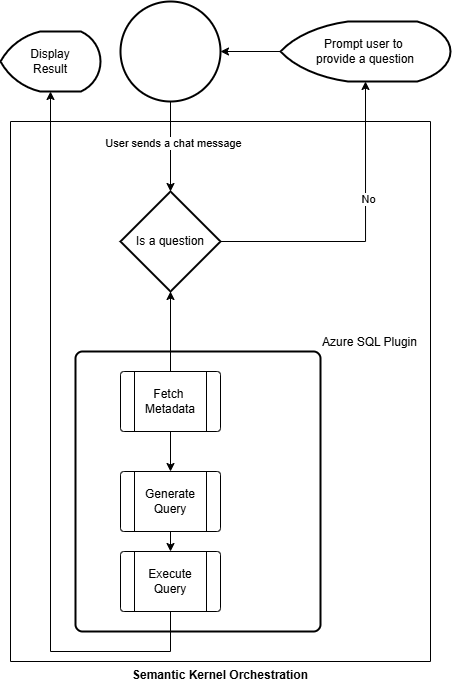

The diagram above was exported from draw.io. Its source (the exported page's mxGraphModel, read from the mxfile embedded in the PNG):
<mxGraphModel dx="1392" dy="788" grid="1" gridSize="10" guides="1" tooltips="1" connect="1" arrows="1" fold="1" page="1" pageScale="1" pageWidth="850" pageHeight="1100" math="0" shadow="0">
  <root>
    <mxCell id="0" />
    <mxCell id="1" parent="0" />
    <mxCell id="7TtXA9ZofhbRcGoxQaFU-2" style="edgeStyle=orthogonalEdgeStyle;rounded=0;orthogonalLoop=1;jettySize=auto;html=1;entryX=0.5;entryY=0;entryDx=0;entryDy=0;entryPerimeter=0;" parent="1" source="7TtXA9ZofhbRcGoxQaFU-1" target="7TtXA9ZofhbRcGoxQaFU-4" edge="1">
      <mxGeometry relative="1" as="geometry">
        <mxPoint x="350" y="270" as="targetPoint" />
      </mxGeometry>
    </mxCell>
    <mxCell id="7TtXA9ZofhbRcGoxQaFU-3" value="User sends a chat message" style="edgeLabel;html=1;align=center;verticalAlign=middle;resizable=0;points=[];" parent="7TtXA9ZofhbRcGoxQaFU-2" vertex="1" connectable="0">
      <mxGeometry x="-0.0807" y="3" relative="1" as="geometry">
        <mxPoint as="offset" />
      </mxGeometry>
    </mxCell>
    <mxCell id="7TtXA9ZofhbRcGoxQaFU-1" value="" style="strokeWidth=2;html=1;shape=mxgraph.flowchart.start_2;whiteSpace=wrap;" parent="1" vertex="1">
      <mxGeometry x="300" y="50" width="100" height="100" as="geometry" />
    </mxCell>
    <mxCell id="7TtXA9ZofhbRcGoxQaFU-5" style="edgeStyle=orthogonalEdgeStyle;rounded=0;orthogonalLoop=1;jettySize=auto;html=1;exitX=1;exitY=0.5;exitDx=0;exitDy=0;exitPerimeter=0;entryX=0.5;entryY=1;entryDx=0;entryDy=0;entryPerimeter=0;" parent="1" source="7TtXA9ZofhbRcGoxQaFU-4" target="7TtXA9ZofhbRcGoxQaFU-7" edge="1">
      <mxGeometry relative="1" as="geometry">
        <mxPoint x="520" y="290" as="targetPoint" />
      </mxGeometry>
    </mxCell>
    <mxCell id="7TtXA9ZofhbRcGoxQaFU-6" value="No" style="edgeLabel;html=1;align=center;verticalAlign=middle;resizable=0;points=[];" parent="7TtXA9ZofhbRcGoxQaFU-5" vertex="1" connectable="0">
      <mxGeometry x="0.2262" y="-3" relative="1" as="geometry">
        <mxPoint as="offset" />
      </mxGeometry>
    </mxCell>
    <mxCell id="7TtXA9ZofhbRcGoxQaFU-9" style="edgeStyle=orthogonalEdgeStyle;rounded=0;orthogonalLoop=1;jettySize=auto;html=1;exitX=0.5;exitY=1;exitDx=0;exitDy=0;exitPerimeter=0;entryX=0.5;entryY=0;entryDx=0;entryDy=0;" parent="1" source="7TtXA9ZofhbRcGoxQaFU-4" target="7TtXA9ZofhbRcGoxQaFU-13" edge="1">
      <mxGeometry relative="1" as="geometry">
        <mxPoint x="350" y="400" as="targetPoint" />
      </mxGeometry>
    </mxCell>
    <mxCell id="7TtXA9ZofhbRcGoxQaFU-4" value="Is a question" style="strokeWidth=2;html=1;shape=mxgraph.flowchart.decision;whiteSpace=wrap;" parent="1" vertex="1">
      <mxGeometry x="300" y="240" width="100" height="100" as="geometry" />
    </mxCell>
    <mxCell id="7TtXA9ZofhbRcGoxQaFU-7" value="Prompt user to&amp;nbsp;&lt;div&gt;provide a question&lt;/div&gt;" style="strokeWidth=2;html=1;shape=mxgraph.flowchart.display;whiteSpace=wrap;" parent="1" vertex="1">
      <mxGeometry x="460" y="70" width="170" height="60" as="geometry" />
    </mxCell>
    <mxCell id="7TtXA9ZofhbRcGoxQaFU-8" style="edgeStyle=orthogonalEdgeStyle;rounded=0;orthogonalLoop=1;jettySize=auto;html=1;entryX=1;entryY=0.5;entryDx=0;entryDy=0;entryPerimeter=0;" parent="1" source="7TtXA9ZofhbRcGoxQaFU-7" target="7TtXA9ZofhbRcGoxQaFU-1" edge="1">
      <mxGeometry relative="1" as="geometry" />
    </mxCell>
    <mxCell id="7TtXA9ZofhbRcGoxQaFU-11" value="Azure SQL Plugin" style="rounded=1;whiteSpace=wrap;html=1;absoluteArcSize=1;arcSize=14;strokeWidth=2;labelPosition=right;verticalLabelPosition=top;align=left;verticalAlign=bottom;" parent="1" vertex="1">
      <mxGeometry x="255" y="400" width="245" height="280" as="geometry" />
    </mxCell>
    <mxCell id="7TtXA9ZofhbRcGoxQaFU-12" value="Semantic Kernel Orchestration" style="swimlane;startSize=0;labelPosition=center;verticalLabelPosition=bottom;align=center;verticalAlign=top;" parent="1" vertex="1">
      <mxGeometry x="190" y="170" width="420" height="540" as="geometry" />
    </mxCell>
    <mxCell id="7TtXA9ZofhbRcGoxQaFU-16" style="edgeStyle=orthogonalEdgeStyle;rounded=0;orthogonalLoop=1;jettySize=auto;html=1;exitX=0.5;exitY=1;exitDx=0;exitDy=0;entryX=0.5;entryY=0;entryDx=0;entryDy=0;" parent="7TtXA9ZofhbRcGoxQaFU-12" source="7TtXA9ZofhbRcGoxQaFU-13" target="7TtXA9ZofhbRcGoxQaFU-15" edge="1">
      <mxGeometry relative="1" as="geometry" />
    </mxCell>
    <mxCell id="7TtXA9ZofhbRcGoxQaFU-13" value="Fetch&amp;nbsp;&lt;div&gt;Metadata&lt;/div&gt;" style="verticalLabelPosition=middle;verticalAlign=middle;html=1;shape=process;whiteSpace=wrap;rounded=1;size=0.14;arcSize=6;labelPosition=center;align=center;" parent="7TtXA9ZofhbRcGoxQaFU-12" vertex="1">
      <mxGeometry x="110" y="250" width="100" height="60" as="geometry" />
    </mxCell>
    <mxCell id="7TtXA9ZofhbRcGoxQaFU-18" style="edgeStyle=orthogonalEdgeStyle;rounded=0;orthogonalLoop=1;jettySize=auto;html=1;exitX=0.5;exitY=1;exitDx=0;exitDy=0;entryX=0.5;entryY=0;entryDx=0;entryDy=0;" parent="7TtXA9ZofhbRcGoxQaFU-12" source="7TtXA9ZofhbRcGoxQaFU-15" target="7TtXA9ZofhbRcGoxQaFU-17" edge="1">
      <mxGeometry relative="1" as="geometry" />
    </mxCell>
    <mxCell id="7TtXA9ZofhbRcGoxQaFU-15" value="Generate&lt;div&gt;Query&lt;/div&gt;" style="verticalLabelPosition=middle;verticalAlign=middle;html=1;shape=process;whiteSpace=wrap;rounded=1;size=0.14;arcSize=6;labelPosition=center;align=center;" parent="7TtXA9ZofhbRcGoxQaFU-12" vertex="1">
      <mxGeometry x="110" y="350" width="100" height="60" as="geometry" />
    </mxCell>
    <mxCell id="7TtXA9ZofhbRcGoxQaFU-17" value="Execute&lt;div&gt;Query&lt;/div&gt;" style="verticalLabelPosition=middle;verticalAlign=middle;html=1;shape=process;whiteSpace=wrap;rounded=1;size=0.14;arcSize=6;labelPosition=center;align=center;" parent="7TtXA9ZofhbRcGoxQaFU-12" vertex="1">
      <mxGeometry x="110" y="430" width="100" height="60" as="geometry" />
    </mxCell>
    <mxCell id="7TtXA9ZofhbRcGoxQaFU-14" value="" style="edgeStyle=orthogonalEdgeStyle;rounded=0;orthogonalLoop=1;jettySize=auto;html=1;" parent="1" source="7TtXA9ZofhbRcGoxQaFU-13" target="7TtXA9ZofhbRcGoxQaFU-4" edge="1">
      <mxGeometry relative="1" as="geometry" />
    </mxCell>
    <mxCell id="7TtXA9ZofhbRcGoxQaFU-20" value="Display&lt;div&gt;Result&lt;/div&gt;" style="strokeWidth=2;html=1;shape=mxgraph.flowchart.display;whiteSpace=wrap;" parent="1" vertex="1">
      <mxGeometry x="180" y="80" width="100" height="60" as="geometry" />
    </mxCell>
    <mxCell id="7TtXA9ZofhbRcGoxQaFU-19" style="edgeStyle=orthogonalEdgeStyle;rounded=0;orthogonalLoop=1;jettySize=auto;html=1;exitX=0.5;exitY=1;exitDx=0;exitDy=0;entryX=0.5;entryY=1;entryDx=0;entryDy=0;entryPerimeter=0;" parent="1" source="7TtXA9ZofhbRcGoxQaFU-17" target="7TtXA9ZofhbRcGoxQaFU-20" edge="1">
      <mxGeometry relative="1" as="geometry">
        <mxPoint x="350" y="740" as="targetPoint" />
        <Array as="points">
          <mxPoint x="350" y="700" />
          <mxPoint x="230" y="700" />
        </Array>
      </mxGeometry>
    </mxCell>
  </root>
</mxGraphModel>